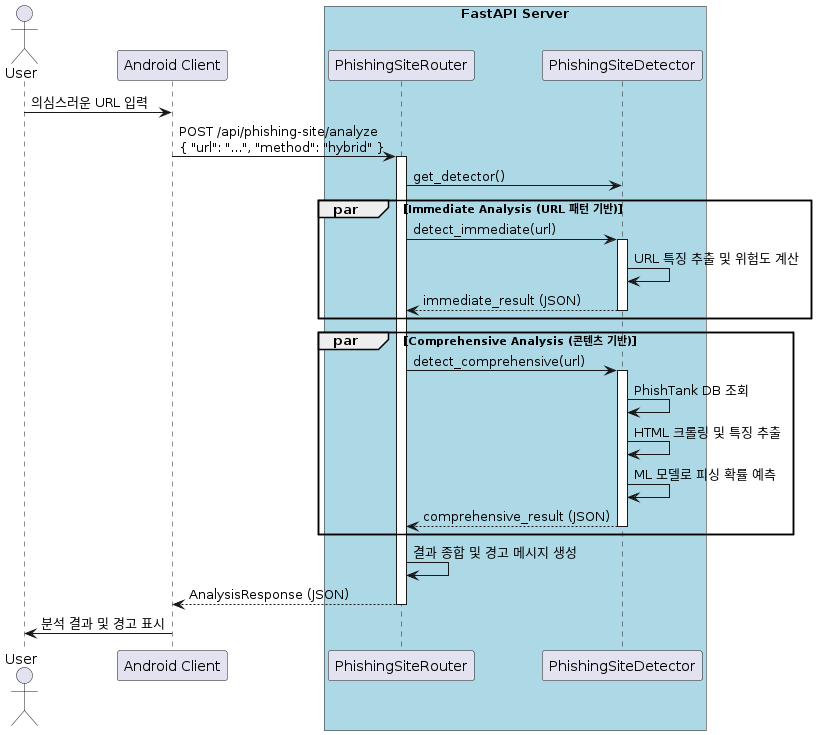

The diagram above was rendered by PlantUML. Its source (embedded in the PNG):
@startuml
' 참여자(Actor) 및 컴포넌트 정의
actor User
participant "Android Client" as Client

box "FastAPI Server" #LightBlue
    participant "PhishingSiteRouter" as Router
    participant "PhishingSiteDetector" as Detector
end box

' 흐름 시작
User -> Client: 의심스러운 URL 입력
Client -> Router: POST /api/phishing-site/analyze\n{ "url": "...", "method": "hybrid" }

activate Router
Router -> Detector: get_detector()

' 하이브리드 분석을 병렬 블록(par)으로 표현
par Immediate Analysis (URL 패턴 기반)
    Router -> Detector: detect_immediate(url)
    activate Detector
    Detector -> Detector: URL 특징 추출 및 위험도 계산
    Detector --> Router: immediate_result (JSON)
    deactivate Detector
end

par Comprehensive Analysis (콘텐츠 기반)
    Router -> Detector: detect_comprehensive(url)
    activate Detector
    Detector -> Detector: PhishTank DB 조회
    Detector -> Detector: HTML 크롤링 및 특징 추출
    Detector -> Detector: ML 모델로 피싱 확률 예측
    Detector --> Router: comprehensive_result (JSON)
    deactivate Detector
end

Router -> Router: 결과 종합 및 경고 메시지 생성
Router --> Client: AnalysisResponse (JSON)
deactivate Router

Client -> User: 분석 결과 및 경고 표시
@enduml